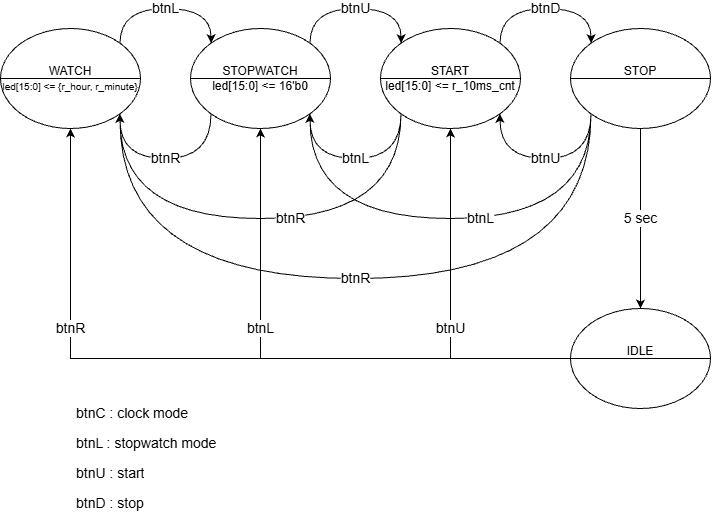

The diagram above was exported from draw.io. Its source (the exported page's mxGraphModel, read from the mxfile embedded in the PNG):
<mxGraphModel dx="1331" dy="1412" grid="1" gridSize="10" guides="1" tooltips="1" connect="1" arrows="1" fold="1" page="1" pageScale="1" pageWidth="827" pageHeight="1169" math="0" shadow="0">
  <root>
    <mxCell id="0" />
    <mxCell id="1" parent="0" />
    <mxCell id="DPjyckFzNSyZoZYUNjjI-10" edge="1" parent="1" source="DPjyckFzNSyZoZYUNjjI-4" style="edgeStyle=orthogonalEdgeStyle;rounded=0;orthogonalLoop=1;jettySize=auto;html=1;exitX=1;exitY=0;exitDx=0;exitDy=0;entryX=0;entryY=0;entryDx=0;entryDy=0;defaultLabelBackgroundColor=gap;curved=1;curveGeometry=1;" target="DPjyckFzNSyZoZYUNjjI-8" value="&lt;font style=&quot;font-size: 14px;&quot;&gt;btnL&lt;/font&gt;">
      <mxGeometry relative="1" x="-0.0039" as="geometry">
        <mxPoint as="offset" />
        <Array as="points">
          <mxPoint x="179.5" y="160" />
          <mxPoint x="270.5" y="160" />
        </Array>
      </mxGeometry>
    </mxCell>
    <mxCell id="DPjyckFzNSyZoZYUNjjI-4" parent="1" style="shape=lineEllipse;perimeter=ellipsePerimeter;whiteSpace=wrap;html=1;backgroundOutline=1;" value="&lt;div&gt;&lt;br&gt;&lt;/div&gt;&lt;div&gt;WATCH&lt;/div&gt;&lt;div&gt;&lt;font style=&quot;font-size: 10px;&quot;&gt;led[15:0] &amp;lt;= {r_hour, r_minute}&lt;/font&gt;&lt;/div&gt;&lt;div&gt;&lt;br&gt;&lt;/div&gt;" vertex="1">
      <mxGeometry height="100" width="140" x="60" y="180" as="geometry" />
    </mxCell>
    <mxCell id="DPjyckFzNSyZoZYUNjjI-12" edge="1" parent="1" source="DPjyckFzNSyZoZYUNjjI-7" style="edgeStyle=orthogonalEdgeStyle;rounded=0;orthogonalLoop=1;jettySize=auto;html=1;exitX=0;exitY=1;exitDx=0;exitDy=0;defaultLabelBackgroundColor=gap;curved=1;curveGeometry=1;" target="DPjyckFzNSyZoZYUNjjI-8" value="&lt;font style=&quot;font-size: 14px;&quot;&gt;btnL&lt;/font&gt;">
      <mxGeometry relative="1" x="-0.0019" as="geometry">
        <Array as="points">
          <mxPoint x="460.5" y="310" />
          <mxPoint x="369.5" y="310" />
        </Array>
      </mxGeometry>
    </mxCell>
    <mxCell id="DPjyckFzNSyZoZYUNjjI-19" edge="1" parent="1" source="DPjyckFzNSyZoZYUNjjI-7" style="edgeStyle=orthogonalEdgeStyle;rounded=0;orthogonalLoop=1;jettySize=auto;html=1;exitX=1;exitY=0;exitDx=0;exitDy=0;entryX=0;entryY=0;entryDx=0;entryDy=0;defaultLabelBackgroundColor=gap;curved=1;curveGeometry=1;" target="DPjyckFzNSyZoZYUNjjI-18" value="&lt;font style=&quot;font-size: 14px;&quot;&gt;btnD&lt;/font&gt;">
      <mxGeometry relative="1" as="geometry">
        <Array as="points">
          <mxPoint x="559.5" y="160" />
          <mxPoint x="650.5" y="160" />
        </Array>
      </mxGeometry>
    </mxCell>
    <mxCell id="DPjyckFzNSyZoZYUNjjI-23" edge="1" parent="1" source="DPjyckFzNSyZoZYUNjjI-7" style="edgeStyle=orthogonalEdgeStyle;rounded=0;orthogonalLoop=1;jettySize=auto;html=1;exitX=0;exitY=1;exitDx=0;exitDy=0;entryX=1;entryY=1;entryDx=0;entryDy=0;defaultLabelBackgroundColor=gap;curved=1;curveGeometry=1;" target="DPjyckFzNSyZoZYUNjjI-4" value="&lt;font style=&quot;font-size: 14px;&quot;&gt;btnR&lt;/font&gt;">
      <mxGeometry relative="1" x="-0.1499" y="1" as="geometry">
        <mxPoint as="offset" />
        <Array as="points">
          <mxPoint x="460.5" y="370" />
          <mxPoint x="179.5" y="370" />
        </Array>
      </mxGeometry>
    </mxCell>
    <mxCell id="DPjyckFzNSyZoZYUNjjI-7" parent="1" style="shape=lineEllipse;perimeter=ellipsePerimeter;whiteSpace=wrap;html=1;backgroundOutline=1;" value="&lt;span&gt;&lt;br&gt;&lt;span style=&quot;color: rgb(0, 0, 0); font-family: Helvetica; font-size: 12px; font-style: normal; font-variant-ligatures: normal; font-variant-caps: normal; font-weight: 400; letter-spacing: normal; orphans: 2; text-align: center; text-indent: 0px; text-transform: none; widows: 2; word-spacing: 0px; -webkit-text-stroke-width: 0px; white-space: normal; text-decoration-thickness: initial; text-decoration-style: initial; text-decoration-color: initial; float: none; display: inline !important;&quot;&gt;&lt;br&gt;&lt;/span&gt;&lt;/span&gt;&lt;div&gt;&lt;span style=&quot;color: rgb(0, 0, 0); font-family: Helvetica; font-size: 12px; font-style: normal; font-variant-ligatures: normal; font-variant-caps: normal; font-weight: 400; letter-spacing: normal; orphans: 2; text-align: center; text-indent: 0px; text-transform: none; widows: 2; word-spacing: 0px; -webkit-text-stroke-width: 0px; white-space: normal; text-decoration-thickness: initial; text-decoration-style: initial; text-decoration-color: initial; float: none; display: inline !important;&quot;&gt;START&lt;/span&gt;&lt;div style=&quot;forced-color-adjust: none; color: rgb(0, 0, 0); font-family: Helvetica; font-size: 12px; font-style: normal; font-variant-ligatures: normal; font-variant-caps: normal; font-weight: 400; letter-spacing: normal; orphans: 2; text-align: center; text-indent: 0px; text-transform: none; widows: 2; word-spacing: 0px; -webkit-text-stroke-width: 0px; white-space: normal; text-decoration-thickness: initial; text-decoration-style: initial; text-decoration-color: initial;&quot;&gt;&lt;span&gt;led[15:0] &amp;lt;= r_10ms_cnt&lt;/span&gt;&lt;/div&gt;&lt;span&gt;&lt;br&gt;&lt;/span&gt;&lt;br&gt;&lt;/div&gt;" vertex="1">
      <mxGeometry height="100" width="140" x="440" y="180" as="geometry" />
    </mxCell>
    <mxCell id="DPjyckFzNSyZoZYUNjjI-11" edge="1" parent="1" source="DPjyckFzNSyZoZYUNjjI-8" style="edgeStyle=orthogonalEdgeStyle;rounded=0;orthogonalLoop=1;jettySize=auto;html=1;exitX=1;exitY=0;exitDx=0;exitDy=0;entryX=0;entryY=0;entryDx=0;entryDy=0;defaultLabelBackgroundColor=gap;curved=1;curveGeometry=1;" target="DPjyckFzNSyZoZYUNjjI-7" value="&lt;font style=&quot;font-size: 14px;&quot;&gt;btnU&lt;/font&gt;">
      <mxGeometry relative="1" as="geometry">
        <Array as="points">
          <mxPoint x="369.5" y="160" />
          <mxPoint x="460.5" y="160" />
        </Array>
      </mxGeometry>
    </mxCell>
    <mxCell id="DPjyckFzNSyZoZYUNjjI-15" edge="1" parent="1" source="DPjyckFzNSyZoZYUNjjI-8" style="edgeStyle=orthogonalEdgeStyle;rounded=0;orthogonalLoop=1;jettySize=auto;html=1;exitX=0.5;exitY=1;exitDx=0;exitDy=0;defaultLabelBackgroundColor=gap;">
      <mxGeometry relative="1" as="geometry">
        <mxPoint x="319.66666666666674" y="280.3333333333335" as="targetPoint" />
      </mxGeometry>
    </mxCell>
    <mxCell id="DPjyckFzNSyZoZYUNjjI-8" parent="1" style="shape=lineEllipse;perimeter=ellipsePerimeter;whiteSpace=wrap;html=1;backgroundOutline=1;" value="&lt;br&gt;&lt;div&gt;STOPWATCH&lt;div&gt;led[15:0] &amp;lt;= 16'b0&lt;/div&gt;&lt;/div&gt;&lt;div&gt;&lt;br&gt;&lt;/div&gt;" vertex="1">
      <mxGeometry height="100" width="140" x="250" y="180" as="geometry" />
    </mxCell>
    <mxCell id="DPjyckFzNSyZoZYUNjjI-17" edge="1" parent="1" source="DPjyckFzNSyZoZYUNjjI-8" style="edgeStyle=orthogonalEdgeStyle;rounded=0;orthogonalLoop=1;jettySize=auto;html=1;exitX=0;exitY=1;exitDx=0;exitDy=0;entryX=1;entryY=1;entryDx=0;entryDy=0;defaultLabelBackgroundColor=gap;curved=1;curveGeometry=1;" target="DPjyckFzNSyZoZYUNjjI-4" value="&lt;font style=&quot;font-size: 14px;&quot;&gt;btnR&lt;/font&gt;">
      <mxGeometry relative="1" as="geometry">
        <Array as="points">
          <mxPoint x="270.5" y="310" />
          <mxPoint x="179.5" y="310" />
        </Array>
      </mxGeometry>
    </mxCell>
    <mxCell id="DPjyckFzNSyZoZYUNjjI-20" edge="1" parent="1" source="DPjyckFzNSyZoZYUNjjI-18" style="edgeStyle=orthogonalEdgeStyle;rounded=0;orthogonalLoop=1;jettySize=auto;html=1;exitX=0;exitY=1;exitDx=0;exitDy=0;entryX=1;entryY=1;entryDx=0;entryDy=0;defaultLabelBackgroundColor=gap;curved=1;curveGeometry=1;" target="DPjyckFzNSyZoZYUNjjI-7" value="&lt;font style=&quot;font-size: 14px;&quot;&gt;btnU&lt;/font&gt;">
      <mxGeometry relative="1" as="geometry">
        <Array as="points">
          <mxPoint x="650.5" y="310" />
          <mxPoint x="559.5" y="310" />
        </Array>
      </mxGeometry>
    </mxCell>
    <mxCell id="DPjyckFzNSyZoZYUNjjI-21" edge="1" parent="1" source="DPjyckFzNSyZoZYUNjjI-18" style="edgeStyle=orthogonalEdgeStyle;rounded=0;orthogonalLoop=1;jettySize=auto;html=1;exitX=0;exitY=1;exitDx=0;exitDy=0;entryX=1;entryY=1;entryDx=0;entryDy=0;defaultLabelBackgroundColor=gap;curved=1;curveGeometry=1;" target="DPjyckFzNSyZoZYUNjjI-8" value="&lt;font style=&quot;font-size: 14px;&quot;&gt;btnL&lt;/font&gt;">
      <mxGeometry relative="1" x="-0.1499" y="1" as="geometry">
        <mxPoint as="offset" />
        <Array as="points">
          <mxPoint x="650.5" y="370" />
          <mxPoint x="369.5" y="370" />
        </Array>
      </mxGeometry>
    </mxCell>
    <mxCell id="DPjyckFzNSyZoZYUNjjI-22" edge="1" parent="1" source="DPjyckFzNSyZoZYUNjjI-18" style="edgeStyle=orthogonalEdgeStyle;rounded=0;orthogonalLoop=1;jettySize=auto;html=1;exitX=0;exitY=1;exitDx=0;exitDy=0;entryX=1;entryY=1;entryDx=0;entryDy=0;defaultLabelBackgroundColor=gap;curved=1;curveGeometry=1;" target="DPjyckFzNSyZoZYUNjjI-4" value="&lt;font style=&quot;font-size: 14px;&quot;&gt;btnR&lt;/font&gt;">
      <mxGeometry relative="1" x="0.0005" as="geometry">
        <mxPoint as="offset" />
        <Array as="points">
          <mxPoint x="650.5" y="430" />
          <mxPoint x="179.5" y="430" />
        </Array>
      </mxGeometry>
    </mxCell>
    <mxCell id="DPjyckFzNSyZoZYUNjjI-30" edge="1" parent="1" source="DPjyckFzNSyZoZYUNjjI-18" style="edgeStyle=orthogonalEdgeStyle;rounded=0;orthogonalLoop=1;jettySize=auto;html=1;exitX=0.5;exitY=1;exitDx=0;exitDy=0;defaultLabelBackgroundColor=gap;" target="DPjyckFzNSyZoZYUNjjI-29" value="&lt;font style=&quot;font-size: 14px;&quot;&gt;5 sec&lt;/font&gt;">
      <mxGeometry relative="1" as="geometry" />
    </mxCell>
    <mxCell id="DPjyckFzNSyZoZYUNjjI-18" parent="1" style="shape=lineEllipse;perimeter=ellipsePerimeter;whiteSpace=wrap;html=1;backgroundOutline=1;" value="&lt;span&gt;&lt;br&gt;&lt;span style=&quot;color: rgb(0, 0, 0); font-family: Helvetica; font-size: 12px; font-style: normal; font-variant-ligatures: normal; font-variant-caps: normal; font-weight: 400; letter-spacing: normal; orphans: 2; text-align: center; text-indent: 0px; text-transform: none; widows: 2; word-spacing: 0px; -webkit-text-stroke-width: 0px; white-space: normal; text-decoration-thickness: initial; text-decoration-style: initial; text-decoration-color: initial; float: none; display: inline !important;&quot;&gt;&lt;br&gt;&lt;/span&gt;&lt;/span&gt;&lt;div&gt;&lt;span style=&quot;color: rgb(0, 0, 0); font-family: Helvetica; font-size: 12px; font-style: normal; font-variant-ligatures: normal; font-variant-caps: normal; font-weight: 400; letter-spacing: normal; orphans: 2; text-align: center; text-indent: 0px; text-transform: none; widows: 2; word-spacing: 0px; -webkit-text-stroke-width: 0px; white-space: normal; text-decoration-thickness: initial; text-decoration-style: initial; text-decoration-color: initial; float: none; display: inline !important;&quot;&gt;STOP&lt;/span&gt;&lt;/div&gt;&lt;div&gt;&lt;span style=&quot;color: rgb(0, 0, 0); font-family: Helvetica; font-size: 12px; font-style: normal; font-variant-ligatures: normal; font-variant-caps: normal; font-weight: 400; letter-spacing: normal; orphans: 2; text-align: center; text-indent: 0px; text-transform: none; widows: 2; word-spacing: 0px; -webkit-text-stroke-width: 0px; white-space: normal; text-decoration-thickness: initial; text-decoration-style: initial; text-decoration-color: initial; float: none; display: inline !important;&quot;&gt;&lt;br&gt;&lt;/span&gt;&lt;span&gt;&lt;br&gt;&lt;/span&gt;&lt;br&gt;&lt;/div&gt;" vertex="1">
      <mxGeometry height="100" width="140" x="630" y="180" as="geometry" />
    </mxCell>
    <mxCell id="DPjyckFzNSyZoZYUNjjI-24" parent="1" style="text;strokeColor=none;fillColor=none;align=left;verticalAlign=middle;spacingLeft=4;spacingRight=4;overflow=hidden;points=[[0,0.5],[1,0.5]];portConstraint=eastwest;rotatable=0;whiteSpace=wrap;html=1;" value="&lt;font style=&quot;font-size: 14px;&quot;&gt;btnC : clock mode&lt;/font&gt;" vertex="1">
      <mxGeometry height="30" width="150" x="130" y="550" as="geometry" />
    </mxCell>
    <mxCell id="DPjyckFzNSyZoZYUNjjI-25" parent="1" style="text;strokeColor=none;fillColor=none;align=left;verticalAlign=middle;spacingLeft=4;spacingRight=4;overflow=hidden;points=[[0,0.5],[1,0.5]];portConstraint=eastwest;rotatable=0;whiteSpace=wrap;html=1;" value="&lt;font style=&quot;font-size: 14px;&quot;&gt;btnL : stopwatch mode&lt;/font&gt;" vertex="1">
      <mxGeometry height="30" width="180" x="130" y="580" as="geometry" />
    </mxCell>
    <mxCell id="DPjyckFzNSyZoZYUNjjI-26" parent="1" style="text;strokeColor=none;fillColor=none;align=left;verticalAlign=middle;spacingLeft=4;spacingRight=4;overflow=hidden;points=[[0,0.5],[1,0.5]];portConstraint=eastwest;rotatable=0;whiteSpace=wrap;html=1;" value="&lt;font style=&quot;font-size: 14px;&quot;&gt;btnU : start&lt;/font&gt;" vertex="1">
      <mxGeometry height="30" width="150" x="130" y="610" as="geometry" />
    </mxCell>
    <mxCell id="DPjyckFzNSyZoZYUNjjI-27" parent="1" style="text;strokeColor=none;fillColor=none;align=left;verticalAlign=middle;spacingLeft=4;spacingRight=4;overflow=hidden;points=[[0,0.5],[1,0.5]];portConstraint=eastwest;rotatable=0;whiteSpace=wrap;html=1;" value="&lt;font style=&quot;font-size: 14px;&quot;&gt;btnD : stop&lt;/font&gt;" vertex="1">
      <mxGeometry height="30" width="150" x="130" y="640" as="geometry" />
    </mxCell>
    <mxCell id="DPjyckFzNSyZoZYUNjjI-31" edge="1" parent="1" source="DPjyckFzNSyZoZYUNjjI-29" style="edgeStyle=orthogonalEdgeStyle;rounded=0;orthogonalLoop=1;jettySize=auto;html=1;exitX=0;exitY=0.5;exitDx=0;exitDy=0;defaultLabelBackgroundColor=gap;entryX=0.5;entryY=1;entryDx=0;entryDy=0;" target="DPjyckFzNSyZoZYUNjjI-4" value="&lt;font style=&quot;font-size: 14px;&quot;&gt;btnR&lt;/font&gt;">
      <mxGeometry relative="1" x="0.4521" as="geometry">
        <mxPoint as="offset" />
        <mxPoint x="630" y="580" as="sourcePoint" />
        <mxPoint x="130" y="420" as="targetPoint" />
      </mxGeometry>
    </mxCell>
    <mxCell id="DPjyckFzNSyZoZYUNjjI-29" parent="1" style="shape=lineEllipse;perimeter=ellipsePerimeter;whiteSpace=wrap;html=1;backgroundOutline=1;" value="&lt;div&gt;&lt;br&gt;&lt;/div&gt;&lt;div&gt;&lt;span style=&quot;background-color: transparent; color: light-dark(#000000, var(--ge-light-color, #ffffff));&quot;&gt;IDLE&lt;/span&gt;&lt;/div&gt;&lt;div&gt;&lt;br&gt;&lt;/div&gt;&lt;div&gt;&lt;br&gt;&lt;/div&gt;" vertex="1">
      <mxGeometry height="100" width="140" x="630" y="460" as="geometry" />
    </mxCell>
    <mxCell id="DPjyckFzNSyZoZYUNjjI-32" edge="1" parent="1" source="DPjyckFzNSyZoZYUNjjI-29" style="edgeStyle=orthogonalEdgeStyle;rounded=0;orthogonalLoop=1;jettySize=auto;html=1;defaultLabelBackgroundColor=gap;entryX=0.5;entryY=1;entryDx=0;entryDy=0;exitX=0;exitY=0.5;exitDx=0;exitDy=0;" target="DPjyckFzNSyZoZYUNjjI-8" value="&lt;font style=&quot;font-size: 14px;&quot;&gt;btnL&lt;/font&gt;">
      <mxGeometry relative="1" x="0.2593" as="geometry">
        <mxPoint as="offset" />
        <mxPoint x="640" y="710" as="sourcePoint" />
        <mxPoint x="620" y="430" as="targetPoint" />
      </mxGeometry>
    </mxCell>
    <mxCell id="DPjyckFzNSyZoZYUNjjI-33" edge="1" parent="1" source="DPjyckFzNSyZoZYUNjjI-29" style="edgeStyle=orthogonalEdgeStyle;rounded=0;orthogonalLoop=1;jettySize=auto;html=1;defaultLabelBackgroundColor=gap;entryX=0.5;entryY=1;entryDx=0;entryDy=0;" target="DPjyckFzNSyZoZYUNjjI-7" value="&lt;font style=&quot;font-size: 14px;&quot;&gt;btnU&lt;/font&gt;">
      <mxGeometry relative="1" x="-0.1429" as="geometry">
        <mxPoint as="offset" />
        <mxPoint x="1020" y="590" as="sourcePoint" />
        <mxPoint x="520" y="430" as="targetPoint" />
      </mxGeometry>
    </mxCell>
  </root>
</mxGraphModel>